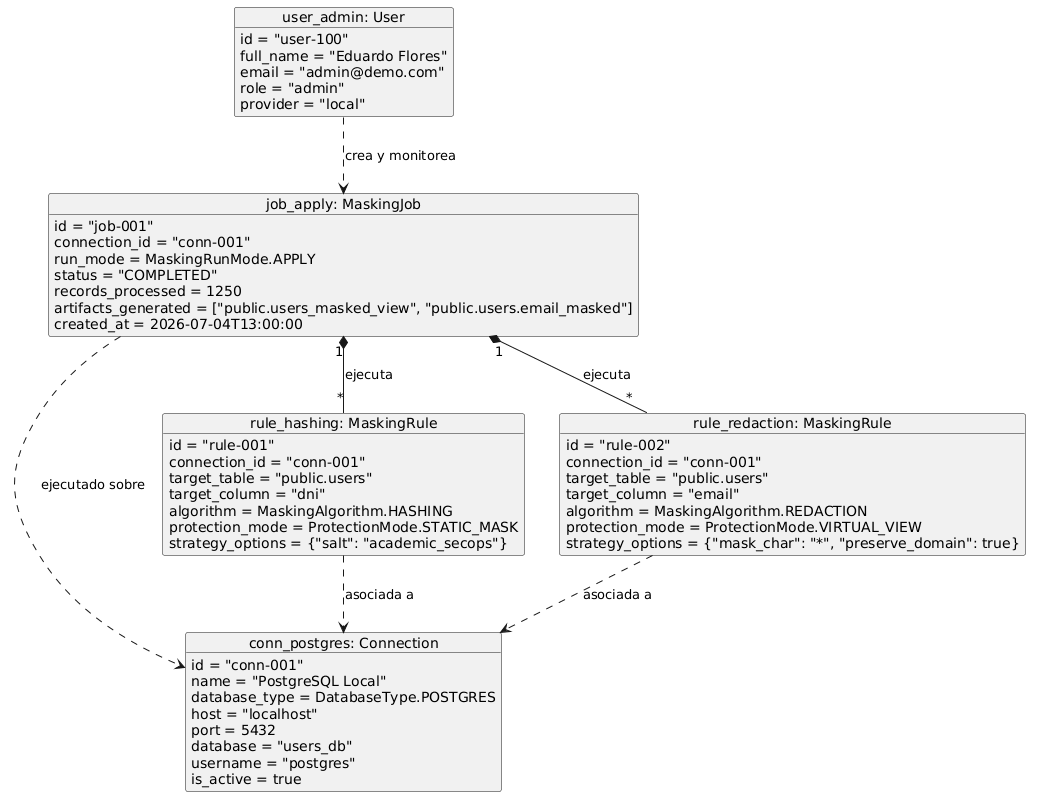

The diagram above was rendered by PlantUML. Its source (embedded in the PNG):
@startuml
skinparam Shadowing false

object "conn_postgres: Connection" as conn1 {
  id = "conn-001"
  name = "PostgreSQL Local"
  database_type = DatabaseType.POSTGRES
  host = "localhost"
  port = 5432
  database = "users_db"
  username = "postgres"
  is_active = true
}

object "rule_hashing: MaskingRule" as rule1 {
  id = "rule-001"
  connection_id = "conn-001"
  target_table = "public.users"
  target_column = "dni"
  algorithm = MaskingAlgorithm.HASHING
  protection_mode = ProtectionMode.STATIC_MASK
  strategy_options = {"salt": "academic_secops"}
}

object "rule_redaction: MaskingRule" as rule2 {
  id = "rule-002"
  connection_id = "conn-001"
  target_table = "public.users"
  target_column = "email"
  algorithm = MaskingAlgorithm.REDACTION
  protection_mode = ProtectionMode.VIRTUAL_VIEW
  strategy_options = {"mask_char": "*", "preserve_domain": true}
}

object "job_apply: MaskingJob" as job1 {
  id = "job-001"
  connection_id = "conn-001"
  run_mode = MaskingRunMode.APPLY
  status = "COMPLETED"
  records_processed = 1250
  artifacts_generated = ["public.users_masked_view", "public.users.email_masked"]
  created_at = 2026-07-04T13:00:00
}

object "user_admin: User" as user1 {
  id = "user-100"
  full_name = "Eduardo Flores"
  email = "admin@demo.com"
  role = "admin"
  provider = "local"
}

job1 ..> conn1 : "ejecutado sobre"
rule1 ..> conn1 : "asociada a"
rule2 ..> conn1 : "asociada a"
job1 "1" *-- "*" rule1 : "ejecuta"
job1 "1" *-- "*" rule2 : "ejecuta"
user1 ..> job1 : "crea y monitorea"
@enduml